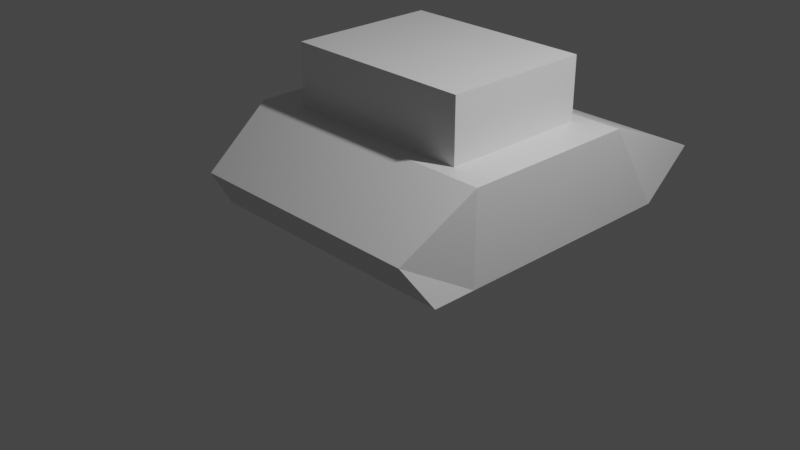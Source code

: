 # Source: lower-poly-tank.blend  (saved by Blender 2.92.15; exported with 4.5.12 LTS)
import bpy
from mathutils import Matrix  # noqa: F401  (used for matrix-valued properties, if any)

bpy.ops.wm.read_factory_settings(use_empty=True)
scene = bpy.context.scene
scene.name = 'Scene'

# ---- collections
col_collection = bpy.data.collections.new('Collection'); scene.collection.children.link(col_collection)

# ---- materials (node trees are filled in below, after node groups)
mat_material = bpy.data.materials.new('Material')
mat_material.alpha_threshold = 0.0
mat_material.use_transparent_shadow = False
mat_material.line_color = (0.0, 0.0, 0.0, 1.0)

# ---- material node trees
mat_material.use_nodes = True; mat_material.node_tree.nodes.clear()
_N = mat_material.node_tree.nodes; _L = mat_material.node_tree.links
n0 = _N.new('ShaderNodeOutputMaterial'); n0.name = 'Material Output'; n0.location = (300, 300)
n1 = _N.new('ShaderNodeBsdfPrincipled'); n1.name = 'Principled BSDF'; n1.location = (10, 300)
n1.distribution = 'GGX'
n1.subsurface_method = 'BURLEY'
n1.inputs[2].default_value = 0.4
n1.inputs[3].default_value = 1.45
n1.inputs[27].default_value = (0.0, 0.0, 0.0, 1.0)
n1.inputs[28].default_value = 1.0
_L.new(n1.outputs[0], n0.inputs[0])
n0.is_active_output = True

# ---- world
world_world = bpy.data.worlds.new('World'); scene.world = world_world
world_world.use_nodes = True; world_world.node_tree.nodes.clear()
_N = world_world.node_tree.nodes; _L = world_world.node_tree.links
n0 = _N.new('ShaderNodeOutputWorld'); n0.name = 'World Output'; n0.location = (300, 300)
n1 = _N.new('ShaderNodeBackground'); n1.name = 'Background'; n1.location = (10, 300)
n1.inputs[0].default_value = (0.05088, 0.05088, 0.05088, 1.0)
_L.new(n1.outputs[0], n0.inputs[0])
n0.is_active_output = True
world_world.color = (0.05088, 0.05088, 0.05088)
world_world.use_sun_shadow = False
world_world.sun_shadow_jitter_overblur = 0.0

# ---- cameras
cam_camera = bpy.data.cameras.new('Camera')
cam_camera.clip_end = 100.0
cam_camera.ortho_scale = 7.314

# ---- lights
light_light = bpy.data.lights.new('Light', 'POINT')
light_light.transmission_factor = 0.0
light_light.energy = 1000.0
light_light.shadow_soft_size = 0.1
light_light.shadow_maximum_resolution = 0.006
light_light.use_absolute_resolution = True

# ---- meshes
me_cube = bpy.data.meshes.new('Cube')
me_cube.from_pydata([(1.508, 1.0, 1.0), (1.508, 1.0, -0.01121), (1.508, -1.0, 1.0), (1.508, -1.0, -0.01121), (0.0, 1.0, -0.01121), (0.0, -1.0, 1.0), (0.0, -1.0, -0.01121), (0.0, 1.0, 1.0), (1.349, 2.484, 0.3632), (1.508, 1.655, -0.01121), (0.0, 2.484, 0.3632), (0.0, 1.655, -0.01121), (1.375, -1.8, 0.459), (1.508, -1.49, -0.01121), (0.0, -1.49, -0.01121), (0.0, -1.8, 0.459), (1.065, -0.8287, 1.0), (1.065, 0.8287, 1.0), (0.0, 0.8287, 1.0), (0.0, -0.8287, 1.0), (1.065, -0.8287, 1.684), (1.065, 0.8287, 1.684), (0.0, -0.8287, 1.684), (0.0, 0.8287, 1.684)], [], [(4, 1, 3, 6), (1, 0, 2, 3), (0, 1, 9, 8), (0, 7, 5, 2), (2, 5, 15, 12), (11, 10, 8, 9), (1, 4, 11, 9), (7, 0, 8, 10), (13, 12, 15, 14), (6, 3, 13, 14), (3, 2, 12, 13), (16, 17, 18, 19), (20, 22, 23, 21), (16, 19, 22, 20), (18, 17, 21, 23), (17, 16, 20, 21)])
_uv = me_cube.uv_layers.new(name='UVMap')
_uv.uv.foreach_set('vector', [0.25, 0.5, 0.375, 0.5, 0.375, 0.75, 0.25, 0.75, 0.375, 0.5, 0.625, 0.5, 0.625, 0.75, 0.375, 0.75, 0.625, 0.5, 0.375, 0.5, 0.375, 0.5, 0.625, 0.5, 0.625, 0.5, 0.75, 0.5, 0.75, 0.75, 0.625, 0.75, 0.625, 0.75, 0.75, 0.75, 0.75, 0.75, 0.625, 0.75, 0.375, 0.375, 0.625, 0.375, 0.625, 0.5, 0.375, 0.5, 0.375, 0.5, 0.25, 0.5, 0.25, 0.5, 0.375, 0.5, 0.75, 0.5, 0.625, 0.5, 0.625, 0.5, 0.75, 0.5, 0.375, 0.75, 0.625, 0.75, 0.625, 0.875, 0.375, 0.875, 0.25, 0.75, 0.375, 0.75, 0.375, 0.75, 0.25, 0.75, 0.375, 0.75, 0.625, 0.75, 0.625, 0.75, 0.375, 0.75, 0.625, 0.5, 0.625, 0.75, 0.75, 0.75, 0.75, 0.5, 0.625, 0.5, 0.75, 0.5, 0.75, 0.75, 0.625, 0.75, 0.625, 0.5, 0.75, 0.5, 0.75, 0.5, 0.625, 0.5, 0.75, 0.75, 0.625, 0.75, 0.625, 0.75, 0.75, 0.75, 0.625, 0.75, 0.625, 0.5, 0.625, 0.5, 0.625, 0.75])
me_cube.materials.append(mat_material)
me_cube.use_remesh_preserve_volume = False
me_cube.use_remesh_preserve_attributes = False
me_cube.use_mirror_vertex_groups = False
me_cube.update()

# ---- objects
ob_cube = bpy.data.objects.new('Cube', me_cube)
ob_light = bpy.data.objects.new('Light', light_light)
ob_camera = bpy.data.objects.new('Camera', cam_camera)

# ---- transforms, parenting, visibility, modifiers, constraints
ob_cube.location = (0.0, 0.5, 0.0)
ob_cube.lock_rotations_4d = False
ob_cube.empty_display_type = 'ARROWS'
ob_cube.lineart.crease_threshold = 0.0
_m = ob_cube.modifiers.new('Mirror', 'MIRROR')
_m.use_clip = True
ob_light.location = (4.076, 1.005, 5.904)
ob_light.rotation_euler = (0.6503, 0.05522, 1.866)
ob_light.lock_rotations_4d = False
ob_light.empty_display_type = 'ARROWS'
ob_light.color = (0.0, 0.0, 0.0, 0.0)
ob_light.lineart.crease_threshold = 0.0
ob_camera.location = (7.359, -6.926, 4.958)
ob_camera.rotation_euler = (1.109, 0.0, 0.8149)
ob_camera.lock_rotations_4d = False
ob_camera.empty_display_type = 'ARROWS'
ob_camera.color = (0.0, 0.0, 0.0, 0.0)
ob_camera.display_type = 'WIRE'
ob_camera.lineart.crease_threshold = 0.0

# ---- collection membership
col_collection.objects.link(ob_cube)
col_collection.objects.link(ob_light)
col_collection.objects.link(ob_camera)

# ---- scene / render settings (as saved in the file)
scene.camera = ob_camera
scene.frame_start = 1; scene.frame_end = 250; scene.frame_set(1)
scene.render.engine = 'BLENDER_EEVEE_NEXT'
scene.cycles.use_denoising = False
scene.cycles.samples = 128
scene.cycles.sampling_pattern = 'TABULATED_SOBOL'
scene.cycles.use_adaptive_sampling = False
scene.cycles.use_light_tree = False
scene.view_settings.view_transform = 'Filmic'
bpy.context.view_layer.update()
